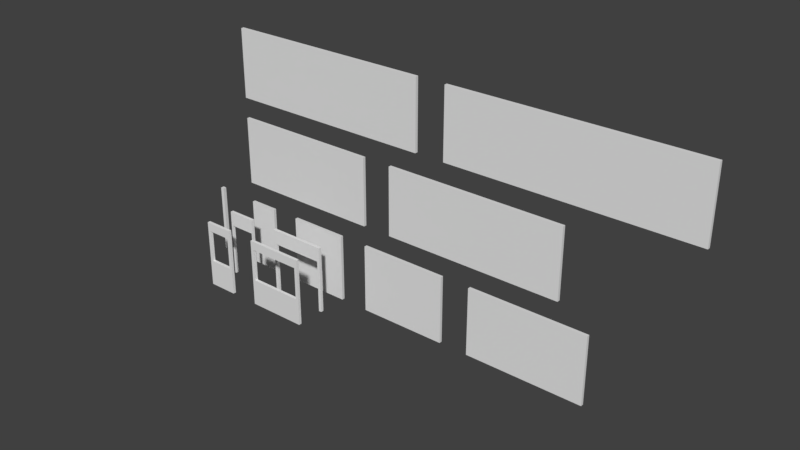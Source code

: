 # Source: walls.blend  (saved by Blender 2.79.0; exported with 4.5.12 LTS)
import bpy
from mathutils import Matrix  # noqa: F401  (used for matrix-valued properties, if any)

bpy.ops.wm.read_factory_settings(use_empty=True)
scene = bpy.context.scene
scene.name = 'Scene'

# ---- collections
col_collection_1 = bpy.data.collections.new('Collection 1'); scene.collection.children.link(col_collection_1)

# ---- materials (node trees are filled in below, after node groups)
mat_material = bpy.data.materials.new('Material')
mat_material.alpha_threshold = 0.0
mat_material.use_transparent_shadow = False
mat_material.roughness = 0.5
mat_material.line_color = (0.0, 0.0, 0.0, 1.0)

# ---- material node trees

# ---- world
world_world = bpy.data.worlds.new('World'); scene.world = world_world
world_world.color = (0.05088, 0.05088, 0.05088)
world_world.use_sun_shadow = False
world_world.sun_shadow_jitter_overblur = 0.0
world_world.cycles.sampling_method = 'MANUAL'

# ---- meshes
me_cube_012 = bpy.data.meshes.new('Cube.012')
me_cube_012.from_pydata([(7.5, 0.05, 0.0), (7.5, -0.05, 0.0), (-0.5, -0.05, 0.0), (-0.5, 0.05, 0.0), (7.5, 0.05, 2.3), (7.5, -0.05, 2.3), (-0.5, -0.05, 2.3), (-0.5, 0.05, 2.3)], [], [(0, 1, 2, 3), (4, 7, 6, 5), (0, 4, 5, 1), (1, 5, 6, 2), (2, 6, 7, 3), (4, 0, 3, 7)])
me_cube_012.materials.append(mat_material)
me_cube_012.use_remesh_preserve_volume = False
me_cube_012.use_remesh_preserve_attributes = False
me_cube_012.use_mirror_vertex_groups = False
me_cube_012.update()
me_cube_011 = bpy.data.meshes.new('Cube.011')
me_cube_011.from_pydata([(6.5, 0.05, 0.0), (6.5, -0.05, 0.0), (-0.5, -0.05, 0.0), (-0.5, 0.05, 0.0), (6.5, 0.05, 2.3), (6.5, -0.05, 2.3), (-0.5, -0.05, 2.3), (-0.5, 0.05, 2.3)], [], [(0, 1, 2, 3), (4, 7, 6, 5), (0, 4, 5, 1), (1, 5, 6, 2), (2, 6, 7, 3), (4, 0, 3, 7)])
me_cube_011.materials.append(mat_material)
me_cube_011.use_remesh_preserve_volume = False
me_cube_011.use_remesh_preserve_attributes = False
me_cube_011.use_mirror_vertex_groups = False
me_cube_011.update()
me_cube_010 = bpy.data.meshes.new('Cube.010')
me_cube_010.from_pydata([(5.5, 0.05, 0.0), (5.5, -0.05, 0.0), (-0.5, -0.05, 0.0), (-0.5, 0.05, 0.0), (5.5, 0.05, 2.3), (5.5, -0.05, 2.3), (-0.5, -0.05, 2.3), (-0.5, 0.05, 2.3)], [], [(0, 1, 2, 3), (4, 7, 6, 5), (0, 4, 5, 1), (1, 5, 6, 2), (2, 6, 7, 3), (4, 0, 3, 7)])
me_cube_010.materials.append(mat_material)
me_cube_010.use_remesh_preserve_volume = False
me_cube_010.use_remesh_preserve_attributes = False
me_cube_010.use_mirror_vertex_groups = False
me_cube_010.update()
me_cube_009 = bpy.data.meshes.new('Cube.009')
me_cube_009.from_pydata([(4.5, 0.05, 0.0), (4.5, -0.05, 0.0), (-0.5, -0.05, 0.0), (-0.5, 0.05, 0.0), (4.5, 0.05, 2.3), (4.5, -0.05, 2.3), (-0.5, -0.05, 2.3), (-0.5, 0.05, 2.3)], [], [(0, 1, 2, 3), (4, 7, 6, 5), (0, 4, 5, 1), (1, 5, 6, 2), (2, 6, 7, 3), (4, 0, 3, 7)])
me_cube_009.materials.append(mat_material)
me_cube_009.use_remesh_preserve_volume = False
me_cube_009.use_remesh_preserve_attributes = False
me_cube_009.use_mirror_vertex_groups = False
me_cube_009.update()
me_cube_008 = bpy.data.meshes.new('Cube.008')
me_cube_008.from_pydata([(0.06, 0.06, 0.0), (0.06, -0.06, 0.0), (-0.06, -0.06, 0.0), (-0.06, 0.06, 0.0), (0.06, 0.06, 2.35), (0.06, -0.06, 2.35), (-0.06, -0.06, 2.35), (-0.06, 0.06, 2.35)], [], [(0, 1, 2, 3), (4, 7, 6, 5), (0, 4, 5, 1), (1, 5, 6, 2), (2, 6, 7, 3), (4, 0, 3, 7)])
me_cube_008.materials.append(mat_material)
me_cube_008.use_remesh_preserve_volume = False
me_cube_008.use_remesh_preserve_attributes = False
me_cube_008.use_mirror_vertex_groups = False
me_cube_008.update()
me_cube_007 = bpy.data.meshes.new('Cube.007')
me_cube_007.from_pydata([(3.5, 0.05, 0.0), (3.5, -0.05, 0.0), (-0.5, -0.05, 0.0), (-0.5, 0.05, 0.0), (3.5, 0.05, 2.3), (3.5, -0.05, 2.3), (-0.5, -0.05, 2.3), (-0.5, 0.05, 2.3)], [], [(0, 1, 2, 3), (4, 7, 6, 5), (0, 4, 5, 1), (1, 5, 6, 2), (2, 6, 7, 3), (4, 0, 3, 7)])
me_cube_007.materials.append(mat_material)
me_cube_007.use_remesh_preserve_volume = False
me_cube_007.use_remesh_preserve_attributes = False
me_cube_007.use_mirror_vertex_groups = False
me_cube_007.update()
me_cube_006 = bpy.data.meshes.new('Cube.006')
me_cube_006.from_pydata([(2.5, 0.05, 0.0), (2.5, -0.05, 0.0), (-0.5, -0.05, 0.0), (-0.5, 0.05, 0.0), (2.5, 0.05, 2.3), (2.5, -0.05, 2.3), (-0.5, -0.05, 2.3), (-0.5, 0.05, 2.3)], [], [(0, 1, 2, 3), (4, 7, 6, 5), (0, 4, 5, 1), (1, 5, 6, 2), (2, 6, 7, 3), (4, 0, 3, 7)])
me_cube_006.materials.append(mat_material)
me_cube_006.use_remesh_preserve_volume = False
me_cube_006.use_remesh_preserve_attributes = False
me_cube_006.use_mirror_vertex_groups = False
me_cube_006.update()
me_cube_005 = bpy.data.meshes.new('Cube.005')
me_cube_005.from_pydata([(1.5, 0.05, 0.0), (1.5, -0.05, 0.0), (-0.5, -0.05, 0.0), (-0.5, 0.05, 0.0), (1.5, 0.05, 2.3), (1.5, -0.05, 2.3), (-0.5, -0.05, 2.3), (-0.5, 0.05, 2.3)], [], [(0, 1, 2, 3), (4, 7, 6, 5), (0, 4, 5, 1), (1, 5, 6, 2), (2, 6, 7, 3), (4, 0, 3, 7)])
me_cube_005.materials.append(mat_material)
me_cube_005.use_remesh_preserve_volume = False
me_cube_005.use_remesh_preserve_attributes = False
me_cube_005.use_mirror_vertex_groups = False
me_cube_005.update()
me_cube_004 = bpy.data.meshes.new('Cube.004')
me_cube_004.from_pydata([(1.5, 0.05, 0.0), (1.5, -0.05, 0.0), (1.4, -0.05, 0.0), (1.4, 0.05, 0.0), (1.5, 0.05, 1.8), (1.5, -0.05, 1.8), (1.4, -0.05, 1.8), (1.4, 0.05, 1.8), (1.5, 0.05, 2.3), (1.5, -0.05, 2.3), (1.4, -0.05, 2.3), (1.4, 0.05, 2.3), (-0.4, -0.05, 1.8), (-0.4, 0.05, 1.8), (-0.4, -0.05, 2.3), (-0.4, 0.05, 2.3), (-0.5, -0.05, 1.8), (-0.5, 0.05, 1.8), (-0.5, -0.05, 2.3), (-0.5, 0.05, 2.3), (-0.4, -0.05, -1.192e-07), (-0.4, 0.05, -1.192e-07), (-0.5, -0.05, -1.192e-07), (-0.5, 0.05, -1.192e-07)], [], [(0, 1, 2, 3), (11, 7, 13, 15), (0, 4, 5, 1), (1, 5, 6, 2), (2, 6, 7, 3), (4, 0, 3, 7), (8, 11, 10, 9), (4, 7, 11, 8), (6, 5, 9, 10), (5, 4, 8, 9), (12, 14, 18, 16), (10, 11, 15, 14), (7, 6, 12, 13), (6, 10, 14, 12), (17, 16, 18, 19), (16, 17, 23, 22), (15, 13, 17, 19), (14, 15, 19, 18), (21, 20, 22, 23), (12, 16, 22, 20), (13, 12, 20, 21), (17, 13, 21, 23)])
me_cube_004.materials.append(mat_material)
me_cube_004.use_remesh_preserve_volume = False
me_cube_004.use_remesh_preserve_attributes = False
me_cube_004.use_mirror_vertex_groups = False
me_cube_004.update()
me_cube_003 = bpy.data.meshes.new('Cube.003')
me_cube_003.from_pydata([(-0.5, 0.05, 2.0), (-0.5, -0.05, 2.0), (-0.4, -0.05, 2.0), (-0.4, 0.05, 2.0), (-0.5, 0.05, 0.9), (-0.5, -0.05, 0.9), (-0.4, -0.05, 0.9), (-0.4, 0.05, 0.9), (-0.5, 0.05, 0.0), (-0.5, -0.05, 0.0), (-0.4, -0.05, 0.0), (-0.4, 0.05, 0.0), (1.4, -0.05, 0.9), (1.4, 0.05, 0.9), (1.4, -0.05, 0.0), (1.4, 0.05, 0.0), (1.5, -0.05, 0.9), (1.5, 0.05, 0.9), (1.5, -0.05, 0.0), (1.5, 0.05, 0.0), (1.4, -0.05, 2.0), (1.4, 0.05, 2.0), (1.5, -0.05, 2.0), (1.5, 0.05, 2.0), (-0.5, 0.05, 2.3), (-0.5, -0.05, 2.3), (-0.4, -0.05, 2.3), (-0.4, 0.05, 2.3), (1.4, -0.05, 2.3), (1.4, 0.05, 2.3), (1.5, -0.05, 2.3), (1.5, 0.05, 2.3)], [], [(22, 23, 31, 30), (11, 7, 13, 15), (0, 4, 5, 1), (1, 5, 6, 2), (2, 6, 7, 3), (4, 0, 3, 7), (8, 11, 10, 9), (4, 7, 11, 8), (6, 5, 9, 10), (5, 4, 8, 9), (12, 14, 18, 16), (10, 11, 15, 14), (7, 6, 12, 13), (6, 10, 14, 12), (17, 16, 18, 19), (16, 17, 23, 22), (15, 13, 17, 19), (14, 15, 19, 18), (23, 21, 29, 31), (12, 16, 22, 20), (13, 12, 20, 21), (17, 13, 21, 23), (24, 25, 26, 27), (29, 28, 30, 31), (0, 1, 25, 24), (20, 22, 30, 28), (20, 28, 26, 2), (3, 21, 20, 2), (1, 2, 26, 25), (3, 0, 24, 27), (26, 28, 29, 27), (29, 21, 3, 27)])
me_cube_003.materials.append(mat_material)
me_cube_003.use_remesh_preserve_volume = False
me_cube_003.use_remesh_preserve_attributes = False
me_cube_003.use_mirror_vertex_groups = False
me_cube_003.update()
me_cube_002 = bpy.data.meshes.new('Cube.002')
me_cube_002.from_pydata([(-0.5, 0.05, 2.0), (-0.5, -0.05, 2.0), (-0.4, -0.05, 2.0), (-0.4, 0.05, 2.0), (-0.5, 0.05, 0.9), (-0.5, -0.05, 0.9), (-0.4, -0.05, 0.9), (-0.4, 0.05, 0.9), (-0.5, 0.05, 0.0), (-0.5, -0.05, 0.0), (-0.4, -0.05, 0.0), (-0.4, 0.05, 0.0), (0.4, -0.05, 0.9), (0.4, 0.05, 0.9), (0.4, -0.05, 0.0), (0.4, 0.05, 0.0), (0.5, -0.05, 0.9), (0.5, 0.05, 0.9), (0.5, -0.05, 0.0), (0.5, 0.05, 0.0), (0.4, -0.05, 2.0), (0.4, 0.05, 2.0), (0.5, -0.05, 2.0), (0.5, 0.05, 2.0), (-0.5, 0.05, 2.3), (-0.5, -0.05, 2.3), (-0.4, -0.05, 2.3), (-0.4, 0.05, 2.3), (0.4, -0.05, 2.3), (0.4, 0.05, 2.3), (0.5, -0.05, 2.3), (0.5, 0.05, 2.3)], [], [(22, 23, 31, 30), (11, 7, 13, 15), (0, 4, 5, 1), (1, 5, 6, 2), (2, 6, 7, 3), (4, 0, 3, 7), (8, 11, 10, 9), (4, 7, 11, 8), (6, 5, 9, 10), (5, 4, 8, 9), (12, 14, 18, 16), (10, 11, 15, 14), (7, 6, 12, 13), (6, 10, 14, 12), (17, 16, 18, 19), (16, 17, 23, 22), (15, 13, 17, 19), (14, 15, 19, 18), (23, 21, 29, 31), (12, 16, 22, 20), (13, 12, 20, 21), (17, 13, 21, 23), (24, 25, 26, 27), (29, 28, 30, 31), (0, 1, 25, 24), (20, 22, 30, 28), (20, 28, 26, 2), (3, 21, 20, 2), (1, 2, 26, 25), (3, 0, 24, 27), (26, 28, 29, 27), (29, 21, 3, 27)])
me_cube_002.materials.append(mat_material)
me_cube_002.use_remesh_preserve_volume = False
me_cube_002.use_remesh_preserve_attributes = False
me_cube_002.use_mirror_vertex_groups = False
me_cube_002.update()
me_cube_001 = bpy.data.meshes.new('Cube.001')
me_cube_001.from_pydata([(0.5, 0.05, 0.0), (0.5, -0.05, 0.0), (0.45, -0.05, 0.0), (0.45, 0.05, 0.0), (0.5, 0.05, 1.8), (0.5, -0.05, 1.8), (0.45, -0.05, 1.8), (0.45, 0.05, 1.8), (0.5, 0.05, 2.3), (0.5, -0.05, 2.3), (0.45, -0.05, 2.3), (0.45, 0.05, 2.3), (-0.45, -0.05, 1.8), (-0.45, 0.05, 1.8), (-0.45, -0.05, 2.3), (-0.45, 0.05, 2.3), (-0.5, -0.05, 1.8), (-0.5, 0.05, 1.8), (-0.5, -0.05, 2.3), (-0.5, 0.05, 2.3), (-0.45, -0.05, -1.192e-07), (-0.45, 0.05, -1.192e-07), (-0.5, -0.05, -1.192e-07), (-0.5, 0.05, -1.192e-07)], [], [(0, 1, 2, 3), (11, 7, 13, 15), (0, 4, 5, 1), (1, 5, 6, 2), (2, 6, 7, 3), (4, 0, 3, 7), (8, 11, 10, 9), (4, 7, 11, 8), (6, 5, 9, 10), (5, 4, 8, 9), (12, 14, 18, 16), (10, 11, 15, 14), (7, 6, 12, 13), (6, 10, 14, 12), (17, 16, 18, 19), (16, 17, 23, 22), (15, 13, 17, 19), (14, 15, 19, 18), (21, 20, 22, 23), (12, 16, 22, 20), (13, 12, 20, 21), (17, 13, 21, 23)])
me_cube_001.materials.append(mat_material)
me_cube_001.use_remesh_preserve_volume = False
me_cube_001.use_remesh_preserve_attributes = False
me_cube_001.use_mirror_vertex_groups = False
me_cube_001.update()
me_cube = bpy.data.meshes.new('Cube')
me_cube.from_pydata([(0.5, 0.05, 0.0), (0.5, -0.05, 0.0), (-0.5, -0.05, 0.0), (-0.5, 0.05, 0.0), (0.5, 0.05, 2.3), (0.5, -0.05, 2.3), (-0.5, -0.05, 2.3), (-0.5, 0.05, 2.3)], [], [(0, 1, 2, 3), (4, 7, 6, 5), (0, 4, 5, 1), (1, 5, 6, 2), (2, 6, 7, 3), (4, 0, 3, 7)])
me_cube.materials.append(mat_material)
me_cube.use_remesh_preserve_volume = False
me_cube.use_remesh_preserve_attributes = False
me_cube.use_mirror_vertex_groups = False
me_cube.update()

# ---- objects
ob_wall8 = bpy.data.objects.new('Wall8', me_cube_012)
ob_wall7 = bpy.data.objects.new('Wall7', me_cube_011)
ob_wall6 = bpy.data.objects.new('Wall6', me_cube_010)
ob_wall5 = bpy.data.objects.new('Wall5', me_cube_009)
ob_pylon = bpy.data.objects.new('Pylon', me_cube_008)
ob_wall4 = bpy.data.objects.new('Wall4', me_cube_007)
ob_wall3 = bpy.data.objects.new('Wall3', me_cube_006)
ob_wall2 = bpy.data.objects.new('Wall2', me_cube_005)
ob_wall2doorhole = bpy.data.objects.new('Wall2DoorHole', me_cube_004)
ob_wall2windowhole = bpy.data.objects.new('Wall2WindowHole', me_cube_003)
ob_wall1windowhole = bpy.data.objects.new('Wall1WindowHole', me_cube_002)
ob_wall1doorhole = bpy.data.objects.new('Wall1DoorHole', me_cube_001)
ob_wall1 = bpy.data.objects.new('Wall1', me_cube)

# ---- transforms, parenting, visibility, modifiers, constraints
ob_wall8.location = (8.0, 0.0, 6.0)
ob_wall8.lock_rotations_4d = False
ob_wall8.empty_display_type = 'ARROWS'
ob_wall8.lineart.crease_threshold = 0.0
ob_wall7.location = (0.0, 0.0, 6.0)
ob_wall7.lock_rotations_4d = False
ob_wall7.empty_display_type = 'ARROWS'
ob_wall7.lineart.crease_threshold = 0.0
ob_wall6.location = (6.0, 0.0, 3.0)
ob_wall6.lock_rotations_4d = False
ob_wall6.empty_display_type = 'ARROWS'
ob_wall6.lineart.crease_threshold = 0.0
ob_wall5.location = (0.0, 0.0, 3.0)
ob_wall5.lock_rotations_4d = False
ob_wall5.empty_display_type = 'ARROWS'
ob_wall5.lineart.crease_threshold = 0.0
ob_pylon.location = (-2.0, 0.0, 0.0)
ob_pylon.lock_rotations_4d = False
ob_pylon.empty_display_type = 'ARROWS'
ob_pylon.lineart.crease_threshold = 0.0
ob_wall4.location = (9.0, 0.0, 0.0)
ob_wall4.lock_rotations_4d = False
ob_wall4.empty_display_type = 'ARROWS'
ob_wall4.lineart.crease_threshold = 0.0
ob_wall3.location = (5.0, 0.0, 0.0)
ob_wall3.lock_rotations_4d = False
ob_wall3.empty_display_type = 'ARROWS'
ob_wall3.lineart.crease_threshold = 0.0
ob_wall2.location = (2.0, 0.0, 0.0)
ob_wall2.lock_rotations_4d = False
ob_wall2.empty_display_type = 'ARROWS'
ob_wall2.lineart.crease_threshold = 0.0
ob_wall2doorhole.location = (2.0, -1.0, 0.0)
ob_wall2doorhole.lock_rotations_4d = False
ob_wall2doorhole.empty_display_type = 'ARROWS'
ob_wall2doorhole.lineart.crease_threshold = 0.0
ob_wall2windowhole.location = (2.0, -2.0, 0.0)
ob_wall2windowhole.lock_rotations_4d = False
ob_wall2windowhole.empty_display_type = 'ARROWS'
ob_wall2windowhole.lineart.crease_threshold = 0.0
ob_wall1windowhole.location = (0.0, -2.0, 0.0)
ob_wall1windowhole.lock_rotations_4d = False
ob_wall1windowhole.empty_display_type = 'ARROWS'
ob_wall1windowhole.lineart.crease_threshold = 0.0
ob_wall1doorhole.location = (0.0, -1.0, 0.0)
ob_wall1doorhole.lock_rotations_4d = False
ob_wall1doorhole.empty_display_type = 'ARROWS'
ob_wall1doorhole.lineart.crease_threshold = 0.0
ob_wall1.location = (0.0, 0.0, 0.0)
ob_wall1.lock_rotations_4d = False
ob_wall1.empty_display_type = 'ARROWS'
ob_wall1.lineart.crease_threshold = 0.0

# ---- collection membership
col_collection_1.objects.link(ob_wall8)
col_collection_1.objects.link(ob_wall7)
col_collection_1.objects.link(ob_wall6)
col_collection_1.objects.link(ob_wall5)
col_collection_1.objects.link(ob_pylon)
col_collection_1.objects.link(ob_wall4)
col_collection_1.objects.link(ob_wall3)
col_collection_1.objects.link(ob_wall2)
col_collection_1.objects.link(ob_wall2doorhole)
col_collection_1.objects.link(ob_wall2windowhole)
col_collection_1.objects.link(ob_wall1windowhole)
col_collection_1.objects.link(ob_wall1doorhole)
col_collection_1.objects.link(ob_wall1)

# ---- scene / render settings (as saved in the file)
scene.frame_start = 1; scene.frame_end = 250; scene.frame_set(1)
scene.render.engine = 'BLENDER_EEVEE_NEXT'
scene.render.resolution_percentage = 50
scene.render.dither_intensity = 0.0
scene.cycles.use_denoising = False
scene.cycles.samples = 128
scene.cycles.sampling_pattern = 'TABULATED_SOBOL'
scene.cycles.use_adaptive_sampling = False
scene.cycles.use_light_tree = False
scene.cycles.blur_glossy = 0.0
scene.cycles.sample_clamp_indirect = 0.0
scene.view_settings.view_transform = 'Standard'
bpy.context.view_layer.update()

# ---- added for rendering (the .blend has no active camera and no usable light): camera, sun
cam_auto = bpy.data.cameras.new('AutoCamera')
cam_auto.lens = 50.0
cam_auto.sensor_width = 36.0
cam_auto.clip_end = 1000.0
ob_auto_camera = bpy.data.objects.new('AutoCamera', cam_auto)
scene.collection.objects.link(ob_auto_camera)
ob_auto_camera.location = (24.7961, -22.6864, 18.6109)
ob_auto_camera.rotation_euler = (1.09748, -7.21219e-08, 0.694738)
scene.camera = ob_auto_camera
light_auto_sun = bpy.data.lights.new('AutoSun', 'SUN')
light_auto_sun.energy = 3.0
light_auto_sun.angle = 0.0523599
ob_auto_sun = bpy.data.objects.new('AutoSun', light_auto_sun)
scene.collection.objects.link(ob_auto_sun)
ob_auto_sun.rotation_euler = (0.872665, 0.174533, 0.523599)
bpy.context.view_layer.update()
